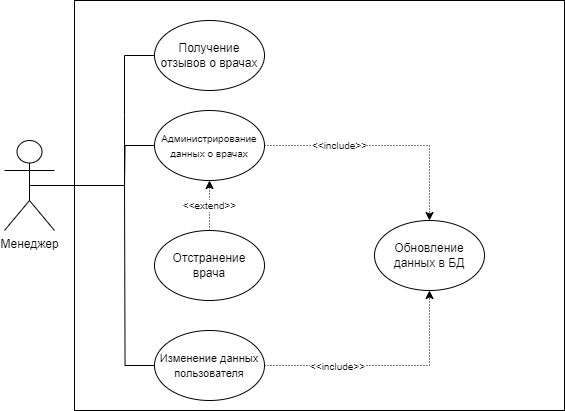

The diagram above was exported from draw.io. Its source (the exported page's mxGraphModel, read from the mxfile embedded in the PNG):
<mxGraphModel dx="776" dy="441" grid="1" gridSize="10" guides="1" tooltips="1" connect="1" arrows="1" fold="1" page="1" pageScale="1" pageWidth="827" pageHeight="1169" math="0" shadow="0">
  <root>
    <mxCell id="0" />
    <mxCell id="1" parent="0" />
    <mxCell id="MtJPpKVyku6be29wlaFE-40" value="" style="rounded=0;whiteSpace=wrap;html=1;" vertex="1" parent="1">
      <mxGeometry x="150" y="80" width="490" height="410" as="geometry" />
    </mxCell>
    <mxCell id="MtJPpKVyku6be29wlaFE-1" value="Менеджер" style="shape=umlActor;verticalLabelPosition=bottom;verticalAlign=top;html=1;outlineConnect=0;" vertex="1" parent="1">
      <mxGeometry x="80" y="220" width="50" height="90" as="geometry" />
    </mxCell>
    <mxCell id="MtJPpKVyku6be29wlaFE-2" value="&lt;font style=&quot;font-size: 12px;&quot;&gt;Получение отзывов о врачах&lt;/font&gt;" style="ellipse;whiteSpace=wrap;html=1;" vertex="1" parent="1">
      <mxGeometry x="230" y="100" width="110" height="70" as="geometry" />
    </mxCell>
    <mxCell id="MtJPpKVyku6be29wlaFE-4" value="" style="endArrow=none;html=1;rounded=0;exitX=0.5;exitY=0.5;exitDx=0;exitDy=0;exitPerimeter=0;entryX=0;entryY=0.5;entryDx=0;entryDy=0;" edge="1" parent="1" source="MtJPpKVyku6be29wlaFE-1" target="MtJPpKVyku6be29wlaFE-2">
      <mxGeometry width="50" height="50" relative="1" as="geometry">
        <mxPoint x="440" y="280" as="sourcePoint" />
        <mxPoint x="490" y="230" as="targetPoint" />
        <Array as="points">
          <mxPoint x="200" y="265" />
          <mxPoint x="200" y="195" />
          <mxPoint x="200" y="135" />
        </Array>
      </mxGeometry>
    </mxCell>
    <mxCell id="MtJPpKVyku6be29wlaFE-14" value="Обновление данных в БД" style="ellipse;whiteSpace=wrap;html=1;" vertex="1" parent="1">
      <mxGeometry x="450" y="300" width="110" height="70" as="geometry" />
    </mxCell>
    <mxCell id="MtJPpKVyku6be29wlaFE-17" style="edgeStyle=orthogonalEdgeStyle;rounded=0;orthogonalLoop=1;jettySize=auto;html=1;exitX=0;exitY=0.5;exitDx=0;exitDy=0;endArrow=none;endFill=0;" edge="1" parent="1" source="MtJPpKVyku6be29wlaFE-18">
      <mxGeometry relative="1" as="geometry">
        <mxPoint x="200" y="265.0909090909091" as="targetPoint" />
      </mxGeometry>
    </mxCell>
    <mxCell id="MtJPpKVyku6be29wlaFE-29" style="edgeStyle=orthogonalEdgeStyle;rounded=0;orthogonalLoop=1;jettySize=auto;html=1;entryX=0.5;entryY=0;entryDx=0;entryDy=0;dashed=1;dashPattern=1 2;" edge="1" parent="1" source="MtJPpKVyku6be29wlaFE-18" target="MtJPpKVyku6be29wlaFE-14">
      <mxGeometry relative="1" as="geometry">
        <Array as="points">
          <mxPoint x="505" y="225" />
        </Array>
      </mxGeometry>
    </mxCell>
    <mxCell id="MtJPpKVyku6be29wlaFE-30" value="&lt;font style=&quot;font-size: 10px;&quot;&gt;&amp;lt;&amp;lt;include&amp;gt;&amp;gt;&lt;/font&gt;" style="edgeLabel;html=1;align=center;verticalAlign=middle;resizable=0;points=[];fontSize=10;" vertex="1" connectable="0" parent="MtJPpKVyku6be29wlaFE-29">
      <mxGeometry x="0.1314" y="-1" relative="1" as="geometry">
        <mxPoint x="-61" y="-1" as="offset" />
      </mxGeometry>
    </mxCell>
    <mxCell id="MtJPpKVyku6be29wlaFE-18" value="&lt;font style=&quot;font-size: 10px;&quot;&gt;Администрирование данных о врачах&lt;/font&gt;" style="ellipse;whiteSpace=wrap;html=1;" vertex="1" parent="1">
      <mxGeometry x="230" y="190" width="110" height="70" as="geometry" />
    </mxCell>
    <mxCell id="MtJPpKVyku6be29wlaFE-33" style="edgeStyle=orthogonalEdgeStyle;rounded=0;orthogonalLoop=1;jettySize=auto;html=1;entryX=0.5;entryY=1;entryDx=0;entryDy=0;dashed=1;dashPattern=1 2;" edge="1" parent="1" source="MtJPpKVyku6be29wlaFE-32" target="MtJPpKVyku6be29wlaFE-18">
      <mxGeometry relative="1" as="geometry" />
    </mxCell>
    <mxCell id="MtJPpKVyku6be29wlaFE-34" value="&lt;font style=&quot;font-size: 10px;&quot;&gt;&amp;lt;&amp;lt;extend&amp;gt;&amp;gt;&lt;/font&gt;" style="edgeLabel;html=1;align=center;verticalAlign=middle;resizable=0;points=[];fontSize=10;" vertex="1" connectable="0" parent="MtJPpKVyku6be29wlaFE-33">
      <mxGeometry x="0.1303" y="1" relative="1" as="geometry">
        <mxPoint x="1" y="3" as="offset" />
      </mxGeometry>
    </mxCell>
    <mxCell id="MtJPpKVyku6be29wlaFE-32" value="Отстранение врача" style="ellipse;whiteSpace=wrap;html=1;" vertex="1" parent="1">
      <mxGeometry x="230" y="310" width="110" height="70" as="geometry" />
    </mxCell>
    <mxCell id="MtJPpKVyku6be29wlaFE-37" style="edgeStyle=orthogonalEdgeStyle;rounded=0;orthogonalLoop=1;jettySize=auto;html=1;endArrow=none;endFill=0;" edge="1" parent="1" source="MtJPpKVyku6be29wlaFE-36">
      <mxGeometry relative="1" as="geometry">
        <mxPoint x="200" y="260" as="targetPoint" />
      </mxGeometry>
    </mxCell>
    <mxCell id="MtJPpKVyku6be29wlaFE-38" style="edgeStyle=orthogonalEdgeStyle;rounded=0;orthogonalLoop=1;jettySize=auto;html=1;entryX=0.5;entryY=1;entryDx=0;entryDy=0;dashed=1;dashPattern=1 2;" edge="1" parent="1" source="MtJPpKVyku6be29wlaFE-36" target="MtJPpKVyku6be29wlaFE-14">
      <mxGeometry relative="1" as="geometry" />
    </mxCell>
    <mxCell id="MtJPpKVyku6be29wlaFE-39" value="&lt;font style=&quot;font-size: 10px;&quot;&gt;&amp;lt;&amp;lt;include&amp;gt;&amp;gt;&lt;/font&gt;" style="edgeLabel;html=1;align=center;verticalAlign=middle;resizable=0;points=[];fontSize=10;" vertex="1" connectable="0" parent="MtJPpKVyku6be29wlaFE-38">
      <mxGeometry x="-0.3977" y="-1" relative="1" as="geometry">
        <mxPoint as="offset" />
      </mxGeometry>
    </mxCell>
    <mxCell id="MtJPpKVyku6be29wlaFE-36" value="&lt;font style=&quot;font-size: 11px;&quot;&gt;Изменение данных пользователя&lt;/font&gt;" style="ellipse;whiteSpace=wrap;html=1;" vertex="1" parent="1">
      <mxGeometry x="230" y="410" width="110" height="70" as="geometry" />
    </mxCell>
  </root>
</mxGraphModel>